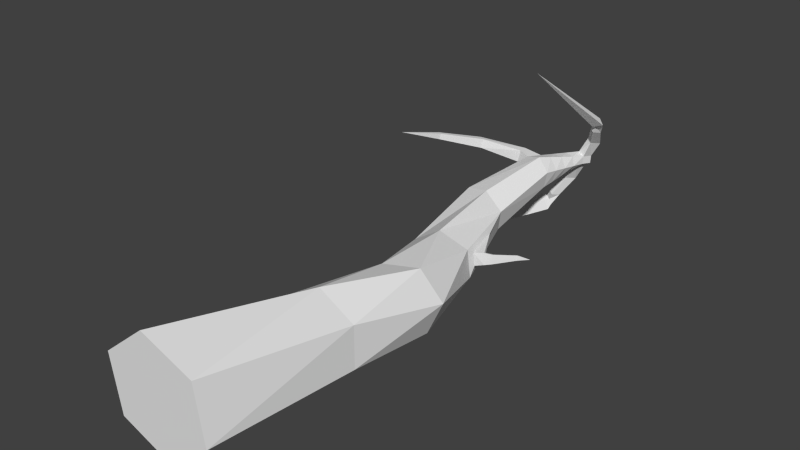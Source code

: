 # Source: blackDesertPlant.blend  (saved by Blender 2.74.0; exported with 4.5.12 LTS)
import bpy
from mathutils import Matrix  # noqa: F401  (used for matrix-valued properties, if any)

bpy.ops.wm.read_factory_settings(use_empty=True)
scene = bpy.context.scene
scene.name = 'Scene'

# ---- collections
col_collection_1 = bpy.data.collections.new('Collection 1'); scene.collection.children.link(col_collection_1)

# ---- materials (node trees are filled in below, after node groups)
mat_blkdplant = bpy.data.materials.new('blkdplant')
mat_blkdplant.alpha_threshold = 0.0
mat_blkdplant.use_transparent_shadow = False
mat_blkdplant.roughness = 0.5

# ---- material node trees

# ---- world
world_world = bpy.data.worlds.new('World'); scene.world = world_world
world_world.color = (0.05088, 0.05088, 0.05088)
world_world.use_sun_shadow = False
world_world.sun_shadow_jitter_overblur = 0.0
world_world.cycles.sampling_method = 'MANUAL'
world_world.cycles.sample_map_resolution = 256

# ---- meshes
me_cylinder = bpy.data.meshes.new('Cylinder')
me_cylinder.from_pydata([(0.1256, -6.411, -1.582), (0.2394, -4.493, -1.368), (0.9916, -6.411, -1.082), (1.066, -4.289, -1.271), (0.9916, -6.411, -0.08243), (1.398, -4.207, -0.4853), (0.1256, -6.411, 0.4176), (0.9026, -4.329, 0.2034), (-0.7404, -6.411, -0.08243), (0.0761, -4.533, 0.1063), (-0.7404, -6.411, -1.082), (-0.2555, -4.615, -0.6795), (0.1323, -2.481, -1.301), (-0.4904, -2.654, -0.9698), (0.7427, -2.411, -0.9138), (0.7304, -2.515, -0.195), (0.1077, -2.688, 0.1363), (-0.5027, -2.757, -0.2511), (-0.4568, -0.3641, -0.8349), (-0.8613, -0.3989, -0.4142), (0.1036, -0.4758, -0.7115), (0.2596, -0.6222, -0.1674), (-0.1449, -0.657, 0.2532), (-0.7053, -0.5453, 0.1298), (-0.4339, 1.324, -0.02187), (-0.3403, 1.299, 0.3903), (-0.1361, 1.243, -0.3119), (0.2552, 1.137, -0.1897), (0.3487, 1.112, 0.2225), (0.05096, 1.193, 0.5125), (0.156, 2.581, 0.1788), (0.3086, 2.57, 0.2793), (0.162, 2.546, -0.0007915), (0.3206, 2.5, -0.0799), (0.4732, 2.489, 0.02062), (0.4672, 2.524, 0.2002), (0.21, 2.858, 0.1268), (0.3626, 2.847, 0.2273), (0.216, 2.823, -0.05285), (0.3746, 2.777, -0.132), (0.5272, 2.766, -0.03144), (0.5213, 2.801, 0.1482), (0.4873, 2.654, 0.6587), (0.6089, 2.563, 0.5859), (0.7454, 2.783, 0.538), (0.6237, 2.874, 0.6108), (0.05951, 2.472, -0.4634), (-0.06214, 2.563, -0.3906), (0.0743, 2.784, -0.4385), (0.1959, 2.693, -0.5113), (0.8387, 2.219, 1.027), (0.7408, 2.292, 1.086), (0.9485, 2.396, 0.9887), (0.8506, 2.47, 1.047), (-0.2653, 2.294, -0.8414), (-0.1674, 2.22, -0.8999), (-0.1555, 2.471, -0.8799), (-0.05757, 2.398, -0.9385), (0.9243, 2.202, 1.192), (0.8264, 2.275, 1.25), (1.085, 2.212, 1.25), (0.9868, 2.285, 1.309), (-0.3508, 2.311, -1.006), (-0.2529, 2.238, -1.064), (-0.2917, 2.324, -1.141), (-0.1938, 2.251, -1.2), (0.8847, 2.095, 1.221), (0.724, 2.215, 1.318), (1.148, 2.112, 1.317), (0.9873, 2.232, 1.414), (-0.4742, 2.263, -0.9819), (-0.3135, 2.143, -1.078), (-0.377, 2.285, -1.204), (-0.2164, 2.165, -1.301), (0.7356, 1.435, 1.832), (0.6318, 1.513, 1.894), (0.9058, 1.446, 1.894), (0.802, 1.524, 1.956), (-1.054, 1.673, -1.367), (-0.9503, 1.595, -1.429), (-0.9914, 1.687, -1.511), (-0.8876, 1.609, -1.573), (0.4627, 0.2274, 2.948), (0.4627, 0.2274, 2.948), (0.4627, 0.2274, 2.948), (0.4627, 0.2274, 2.948), (-2.116, 0.5919, -2.071), (-2.116, 0.5919, -2.071), (-2.116, 0.5919, -2.071), (-2.116, 0.5919, -2.071), (0.1464, 2.252, 0.3071), (-0.01585, 1.934, 0.3348), (-0.1781, 1.617, 0.3626), (0.155, 1.526, 0.4345), (0.2591, 1.858, 0.3564), (0.3632, 2.191, 0.2783), (0.3798, 1.456, 0.1721), (0.411, 1.801, 0.1216), (0.4421, 2.145, 0.07109), (0.2715, 1.478, -0.1622), (0.2879, 1.819, -0.1348), (0.3042, 2.159, -0.1073), (-0.06161, 1.569, -0.2341), (0.01292, 1.894, -0.1563), (0.08744, 2.22, -0.07856), (-0.2864, 1.638, 0.0283), (-0.1389, 1.952, 0.07847), (0.00852, 2.267, 0.1286), (-0.6714, 1.361, 0.1449), (-0.607, 1.384, 0.4367), (-0.643, 1.634, 0.4171), (-0.7144, 1.603, 0.1804), (-1.463, 0.9433, 0.4223), (-1.443, 0.9899, 0.6395), (-1.595, 1.1, 0.6249), (-1.615, 1.045, 0.4487), (-2.086, 0.09889, 0.7512), (-2.073, 0.1279, 0.8864), (-2.168, 0.1964, 0.8773), (-2.181, 0.1624, 0.7677), (-2.408, -0.9197, 1.171), (-2.408, -0.9197, 1.171), (-2.408, -0.9197, 1.171), (-2.408, -0.9197, 1.171), (0.7666, -2.344, -0.3151), (0.7725, -2.294, -0.6592), (0.5413, -1.438, -0.3019), (0.9629, -2.222, -0.3101), (0.9679, -2.228, -0.6033), (0.8774, -2.04, -0.4098), (1.114, -2.136, -0.3364), (1.117, -2.14, -0.5682), (1.046, -1.992, -0.4153), (1.5, -1.759, -0.3794), (1.502, -1.762, -0.503), (1.464, -1.682, -0.4214), (1.763, -1.658, -0.4327), (1.763, -1.658, -0.4327), (1.763, -1.658, -0.4327), (-1.643, -9.855, -1.443), (-0.3723, -9.855, -1.923), (0.6783, -9.855, -1.062), (0.4581, -9.855, 0.2785), (-0.8128, -9.855, 0.7579), (-1.863, -9.855, -0.103)], [], [(1, 3, 2), (2, 3, 5), (4, 5, 7), (6, 7, 9), (11, 17, 13), (11, 1, 0), (8, 9, 11), (4, 6, 142), (13, 17, 23), (9, 16, 17), (7, 15, 16), (5, 14, 15), (3, 12, 14), (1, 13, 12), (23, 29, 25), (17, 16, 22), (16, 15, 21), (14, 20, 21), (12, 18, 20), (13, 19, 18), (95, 35, 31), (22, 28, 29), (21, 27, 28), (20, 26, 27), (18, 24, 26), (19, 25, 24), (57, 65, 64), (98, 34, 35), (101, 33, 34), (104, 32, 33), (107, 30, 32), (90, 31, 30), (36, 41, 39), (35, 34, 40), (33, 39, 40), (57, 55, 63), (32, 30, 36), (31, 37, 36), (49, 57, 56), (43, 42, 31), (41, 44, 43), (45, 44, 41), (42, 45, 37), (46, 55, 57), (32, 47, 46), (48, 47, 32), (39, 49, 48), (33, 46, 49), (47, 48, 56), (46, 47, 54), (42, 51, 53), (44, 45, 53), (43, 44, 52), (43, 50, 51), (65, 73, 72), (65, 63, 71), (56, 64, 62), (55, 54, 62), (53, 51, 59), (52, 53, 61), (52, 60, 58), (50, 58, 59), (72, 73, 81), (71, 79, 81), (62, 64, 72), (62, 70, 71), (59, 67, 69), (60, 61, 69), (60, 68, 66), (59, 58, 66), (80, 81, 89), (81, 79, 87), (72, 80, 78), (71, 70, 78), (69, 67, 75), (69, 77, 76), (66, 68, 76), (66, 74, 75), (87, 86, 88), (83, 82, 84), (78, 80, 88), (79, 78, 86), (77, 75, 83), (76, 77, 85), (74, 76, 84), (75, 74, 82), (105, 111, 110), (92, 91, 106), (91, 90, 107), (24, 105, 102), (105, 106, 103), (106, 107, 104), (26, 102, 99), (102, 103, 100), (103, 104, 101), (27, 99, 96), (99, 100, 97), (100, 101, 98), (28, 96, 93), (96, 97, 94), (97, 98, 95), (29, 93, 92), (93, 94, 91), (94, 95, 90), (111, 115, 114), (24, 108, 111), (25, 92, 110), (25, 109, 108), (115, 119, 118), (111, 108, 112), (110, 114, 113), (109, 113, 112), (118, 119, 123), (115, 112, 116), (113, 114, 118), (113, 117, 116), (120, 121, 122), (119, 116, 120), (117, 118, 122), (116, 117, 121), (0, 1, 2), (4, 2, 5), (6, 4, 7), (8, 6, 9), (1, 11, 13), (10, 11, 0), (10, 8, 11), (6, 8, 143), (8, 10, 144), (10, 0, 139), (19, 13, 23), (11, 9, 17), (9, 7, 16), (7, 5, 15), (5, 3, 14), (3, 1, 12), (19, 23, 25), (23, 17, 22), (22, 16, 21), (14, 21, 126, 125), (14, 12, 20), (12, 13, 18), (90, 95, 31), (23, 22, 29), (22, 21, 28), (21, 20, 27), (20, 18, 26), (18, 19, 24), (56, 57, 64), (95, 98, 35), (98, 101, 34), (101, 104, 33), (104, 107, 32), (107, 90, 30), (39, 38, 36), (41, 40, 39), (36, 37, 41), (41, 35, 40), (34, 33, 40), (65, 57, 63), (38, 32, 36), (30, 31, 36), (48, 49, 56), (35, 43, 31), (35, 41, 43), (37, 45, 41), (31, 42, 37), (49, 46, 57), (33, 32, 46), (38, 48, 32), (38, 39, 48), (39, 33, 49), (54, 47, 56), (55, 46, 54), (45, 42, 53), (52, 44, 53), (50, 43, 52), (42, 43, 51), (64, 65, 72), (73, 65, 71), (54, 56, 62), (63, 55, 62), (61, 53, 59), (60, 52, 61), (50, 52, 58), (51, 50, 59), (80, 72, 81), (73, 71, 81), (70, 62, 72), (63, 62, 71), (61, 59, 69), (68, 60, 69), (58, 60, 66), (67, 59, 66), (88, 80, 89), (89, 81, 87), (70, 72, 78), (79, 71, 78), (77, 69, 75), (68, 69, 76), (74, 66, 76), (67, 66, 75), (89, 87, 88), (85, 83, 84), (86, 78, 88), (87, 79, 86), (85, 77, 83), (84, 76, 85), (82, 74, 84), (83, 75, 82), (92, 105, 110), (105, 92, 106), (106, 91, 107), (26, 24, 102), (102, 105, 103), (103, 106, 104), (27, 26, 99), (99, 102, 100), (100, 103, 101), (28, 27, 96), (96, 99, 97), (97, 100, 98), (29, 28, 93), (93, 96, 94), (94, 97, 95), (25, 29, 92), (92, 93, 91), (91, 94, 90), (110, 111, 114), (105, 24, 111), (109, 25, 110), (24, 25, 108), (114, 115, 118), (115, 111, 112), (109, 110, 113), (108, 109, 112), (122, 118, 123), (119, 115, 116), (117, 113, 118), (112, 113, 116), (123, 120, 122), (123, 119, 120), (121, 117, 122), (120, 116, 121), (125, 126, 129, 128), (21, 15, 124, 126), (15, 14, 125, 124), (128, 129, 132, 131), (126, 124, 127, 129), (124, 125, 128, 127), (131, 132, 135, 134), (129, 127, 130, 132), (127, 128, 131, 130), (134, 135, 138, 137), (132, 130, 133, 135), (130, 131, 134, 133), (136, 137, 138), (135, 133, 136, 138), (133, 134, 137, 136), (139, 141, 143), (143, 144, 139), (141, 142, 143), (139, 140, 141), (2, 4, 141), (0, 2, 140), (141, 4, 142), (142, 6, 143), (143, 8, 144), (144, 10, 139), (140, 2, 141), (139, 0, 140)])
me_cylinder.materials.append(mat_blkdplant)
me_cylinder.use_remesh_preserve_volume = False
me_cylinder.use_remesh_preserve_attributes = False
me_cylinder.use_mirror_vertex_groups = False
me_cylinder.update()

# ---- objects
ob_cylinder = bpy.data.objects.new('Cylinder', me_cylinder)

# ---- transforms, parenting, visibility, modifiers, constraints
ob_cylinder.location = (0.0, 0.0, 0.0)
ob_cylinder.lineart.crease_threshold = 0.0

# ---- collection membership
col_collection_1.objects.link(ob_cylinder)

# ---- scene / render settings (as saved in the file)
scene.frame_start = 1; scene.frame_end = 250; scene.frame_set(1)
scene.render.engine = 'BLENDER_EEVEE_NEXT'
scene.render.resolution_percentage = 50
scene.render.dither_intensity = 0.0
scene.cycles.use_denoising = False
scene.cycles.samples = 10
scene.cycles.sampling_pattern = 'TABULATED_SOBOL'
scene.cycles.light_sampling_threshold = 0.0
scene.cycles.use_adaptive_sampling = False
scene.cycles.use_light_tree = False
scene.cycles.blur_glossy = 0.0
scene.cycles.pixel_filter_type = 'GAUSSIAN'
scene.cycles.sample_clamp_indirect = 0.0
scene.view_settings.view_transform = 'Standard'
bpy.context.view_layer.update()

# ---- added for rendering (the .blend has no active camera and no usable light): camera, sun
cam_auto = bpy.data.cameras.new('AutoCamera')
cam_auto.lens = 50.0
cam_auto.sensor_width = 36.0
cam_auto.clip_end = 1000.0
ob_auto_camera = bpy.data.objects.new('AutoCamera', cam_auto)
scene.collection.objects.link(ob_auto_camera)
ob_auto_camera.location = (12.9131, -19.373, 11.0269)
ob_auto_camera.rotation_euler = (1.09748, -7.21219e-08, 0.694738)
scene.camera = ob_auto_camera
light_auto_sun = bpy.data.lights.new('AutoSun', 'SUN')
light_auto_sun.energy = 3.0
light_auto_sun.angle = 0.0523599
ob_auto_sun = bpy.data.objects.new('AutoSun', light_auto_sun)
scene.collection.objects.link(ob_auto_sun)
ob_auto_sun.rotation_euler = (0.872665, 0.174533, 0.523599)
bpy.context.view_layer.update()
